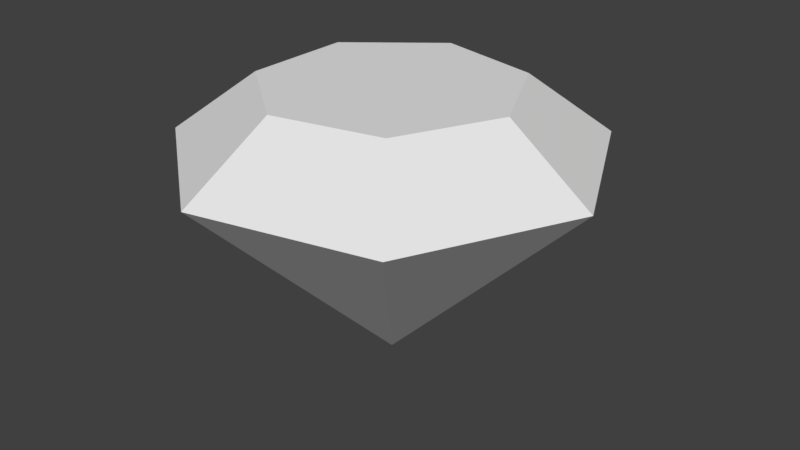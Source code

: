 # Source: collectables1.blend  (saved by Blender 2.76.11; exported with 4.5.12 LTS)
import bpy
from mathutils import Matrix  # noqa: F401  (used for matrix-valued properties, if any)

bpy.ops.wm.read_factory_settings(use_empty=True)
scene = bpy.context.scene
scene.name = 'collectables1'

# ---- collections
col_collection_1 = bpy.data.collections.new('Collection 1'); scene.collection.children.link(col_collection_1)

# ---- world
world_world = bpy.data.worlds.new('World'); scene.world = world_world
world_world.color = (0.05088, 0.05088, 0.05088)
world_world.use_sun_shadow = False
world_world.sun_shadow_jitter_overblur = 0.0
world_world.cycles.sampling_method = 'MANUAL'

# ---- meshes
me_icosphere = bpy.data.meshes.new('Icosphere')
me_icosphere.from_pydata([(-2.742e-08, -5.066e-09, 0.2056), (-2.742e-08, -5.066e-09, -0.5225), (0.336, -5.066e-09, 0.2056), (0.56, -5.066e-09, 0.0375), (0.2095, -0.2627, 0.2056), (0.3492, -0.4378, 0.0375), (-0.07477, -0.3276, 0.2056), (-0.1246, -0.546, 0.0375), (-0.3027, -0.1458, 0.2056), (-0.5045, -0.243, 0.0375), (-0.3027, 0.1458, 0.2056), (-0.5045, 0.243, 0.0375), (-0.07477, 0.3276, 0.2056), (-0.1246, 0.546, 0.0375), (0.2095, 0.2627, 0.2056), (0.3492, 0.4378, 0.0375)], [], [(3, 1, 15), (1, 3, 5), (1, 5, 7), (1, 7, 9), (1, 9, 11), (1, 11, 13), (1, 13, 15), (2, 3, 15, 14), (3, 2, 4, 5), (5, 4, 6, 7), (7, 6, 8, 9), (9, 8, 10, 11), (11, 10, 12, 13), (13, 12, 14, 15), (0, 2, 14), (2, 0, 4), (4, 0, 6), (6, 0, 8), (8, 0, 10), (10, 0, 12), (12, 0, 14)])
me_icosphere.use_remesh_preserve_volume = False
me_icosphere.use_remesh_preserve_attributes = False
me_icosphere.use_mirror_vertex_groups = False
me_icosphere.update()

# ---- objects
ob_icosphere = bpy.data.objects.new('Icosphere', me_icosphere)

# ---- transforms, parenting, visibility, modifiers, constraints
ob_icosphere.location = (0.0, 0.0, 0.0)
ob_icosphere.lineart.crease_threshold = 0.0

# ---- collection membership
col_collection_1.objects.link(ob_icosphere)

# ---- scene / render settings (as saved in the file)
scene.frame_start = 1; scene.frame_end = 250; scene.frame_set(1)
scene.render.engine = 'BLENDER_EEVEE_NEXT'
scene.render.resolution_percentage = 50
scene.render.dither_intensity = 0.0
scene.cycles.use_denoising = False
scene.cycles.samples = 128
scene.cycles.sampling_pattern = 'TABULATED_SOBOL'
scene.cycles.light_sampling_threshold = 0.0
scene.cycles.use_adaptive_sampling = False
scene.cycles.use_light_tree = False
scene.cycles.blur_glossy = 0.0
scene.cycles.sample_clamp_indirect = 0.0
scene.view_settings.view_transform = 'Standard'
bpy.context.view_layer.update()

# ---- added for rendering (the .blend has no active camera and no usable light): camera, sun
cam_auto = bpy.data.cameras.new('AutoCamera')
cam_auto.lens = 50.0
cam_auto.sensor_width = 36.0
cam_auto.clip_end = 1000.0
ob_auto_camera = bpy.data.objects.new('AutoCamera', cam_auto)
scene.collection.objects.link(ob_auto_camera)
ob_auto_camera.location = (1.59123, -1.87621, 1.09235)
ob_auto_camera.rotation_euler = (1.09748, -7.21219e-08, 0.694738)
scene.camera = ob_auto_camera
light_auto_sun = bpy.data.lights.new('AutoSun', 'SUN')
light_auto_sun.energy = 3.0
light_auto_sun.angle = 0.0523599
ob_auto_sun = bpy.data.objects.new('AutoSun', light_auto_sun)
scene.collection.objects.link(ob_auto_sun)
ob_auto_sun.rotation_euler = (0.872665, 0.174533, 0.523599)
bpy.context.view_layer.update()
